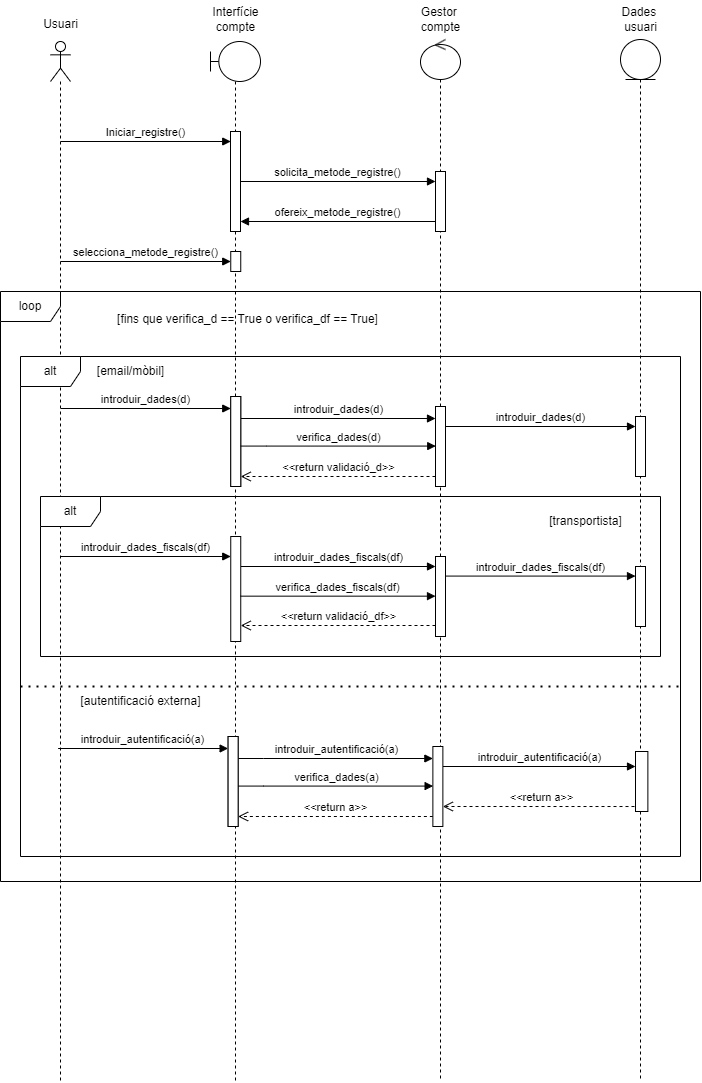

The diagram above was exported from draw.io. Its source (the exported page's mxGraphModel, read from the mxfile embedded in the PNG):
<mxGraphModel dx="1301" dy="1679" grid="1" gridSize="10" guides="1" tooltips="1" connect="1" arrows="1" fold="1" page="1" pageScale="1" pageWidth="850" pageHeight="1100" background="none" math="0" shadow="0">
  <root>
    <mxCell id="0" />
    <mxCell id="1" parent="0" />
    <mxCell id="G9QWy_UaJNO9vhpsJ2bh-1" value="" style="shape=umlLifeline;perimeter=lifelinePerimeter;whiteSpace=wrap;html=1;container=1;dropTarget=0;collapsible=0;recursiveResize=0;outlineConnect=0;portConstraint=eastwest;newEdgeStyle={&quot;curved&quot;:0,&quot;rounded&quot;:0};participant=umlActor;" parent="1" vertex="1">
      <mxGeometry x="70" y="40" width="20" height="1040" as="geometry" />
    </mxCell>
    <mxCell id="G9QWy_UaJNO9vhpsJ2bh-4" value="" style="shape=umlLifeline;perimeter=lifelinePerimeter;whiteSpace=wrap;html=1;container=1;dropTarget=0;collapsible=0;recursiveResize=0;outlineConnect=0;portConstraint=eastwest;newEdgeStyle={&quot;curved&quot;:0,&quot;rounded&quot;:0};participant=umlBoundary;" parent="1" vertex="1">
      <mxGeometry x="230" y="40" width="50" height="1040" as="geometry" />
    </mxCell>
    <mxCell id="G9QWy_UaJNO9vhpsJ2bh-57" value="" style="html=1;points=[[0,0,0,0,5],[0,1,0,0,-5],[1,0,0,0,5],[1,1,0,0,-5]];perimeter=orthogonalPerimeter;outlineConnect=0;targetShapes=umlLifeline;portConstraint=eastwest;newEdgeStyle={&quot;curved&quot;:0,&quot;rounded&quot;:0};" parent="G9QWy_UaJNO9vhpsJ2bh-4" vertex="1">
      <mxGeometry x="20" y="90" width="10" height="100" as="geometry" />
    </mxCell>
    <mxCell id="G9QWy_UaJNO9vhpsJ2bh-68" value="" style="html=1;points=[[0,0,0,0,5],[0,1,0,0,-5],[1,0,0,0,5],[1,1,0,0,-5]];perimeter=orthogonalPerimeter;outlineConnect=0;targetShapes=umlLifeline;portConstraint=eastwest;newEdgeStyle={&quot;curved&quot;:0,&quot;rounded&quot;:0};" parent="G9QWy_UaJNO9vhpsJ2bh-4" vertex="1">
      <mxGeometry x="20.25" y="210" width="10" height="20" as="geometry" />
    </mxCell>
    <mxCell id="G9QWy_UaJNO9vhpsJ2bh-5" value="" style="shape=umlLifeline;perimeter=lifelinePerimeter;whiteSpace=wrap;html=1;container=1;dropTarget=0;collapsible=0;recursiveResize=0;outlineConnect=0;portConstraint=eastwest;newEdgeStyle={&quot;curved&quot;:0,&quot;rounded&quot;:0};participant=umlEntity;" parent="1" vertex="1">
      <mxGeometry x="640" y="38" width="40" height="1040" as="geometry" />
    </mxCell>
    <mxCell id="G9QWy_UaJNO9vhpsJ2bh-6" value="" style="shape=umlLifeline;perimeter=lifelinePerimeter;whiteSpace=wrap;html=1;container=1;dropTarget=0;collapsible=0;recursiveResize=0;outlineConnect=0;portConstraint=eastwest;newEdgeStyle={&quot;curved&quot;:0,&quot;rounded&quot;:0};participant=umlControl;" parent="1" vertex="1">
      <mxGeometry x="440" y="38" width="40" height="1040" as="geometry" />
    </mxCell>
    <mxCell id="G9QWy_UaJNO9vhpsJ2bh-59" value="" style="html=1;points=[[0,0,0,0,5],[0,1,0,0,-5],[1,0,0,0,5],[1,1,0,0,-5]];perimeter=orthogonalPerimeter;outlineConnect=0;targetShapes=umlLifeline;portConstraint=eastwest;newEdgeStyle={&quot;curved&quot;:0,&quot;rounded&quot;:0};" parent="G9QWy_UaJNO9vhpsJ2bh-6" vertex="1">
      <mxGeometry x="15" y="132" width="10" height="60" as="geometry" />
    </mxCell>
    <mxCell id="G9QWy_UaJNO9vhpsJ2bh-8" value="Usuari" style="text;html=1;align=center;verticalAlign=middle;resizable=0;points=[];autosize=1;strokeColor=none;fillColor=none;" parent="1" vertex="1">
      <mxGeometry x="50" y="8" width="60" height="30" as="geometry" />
    </mxCell>
    <mxCell id="G9QWy_UaJNO9vhpsJ2bh-9" value="Interfície&lt;div&gt;compte&lt;/div&gt;" style="text;html=1;align=center;verticalAlign=middle;resizable=0;points=[];autosize=1;strokeColor=none;fillColor=none;" parent="1" vertex="1">
      <mxGeometry x="220" y="-2" width="70" height="40" as="geometry" />
    </mxCell>
    <mxCell id="G9QWy_UaJNO9vhpsJ2bh-10" value="Gestor&amp;nbsp;&lt;div&gt;compte&lt;/div&gt;" style="text;html=1;align=center;verticalAlign=middle;resizable=0;points=[];autosize=1;strokeColor=none;fillColor=none;" parent="1" vertex="1">
      <mxGeometry x="430" y="-2" width="60" height="40" as="geometry" />
    </mxCell>
    <mxCell id="G9QWy_UaJNO9vhpsJ2bh-11" value="Dades&amp;nbsp;&lt;div&gt;usuari&lt;/div&gt;" style="text;html=1;align=center;verticalAlign=middle;resizable=0;points=[];autosize=1;strokeColor=none;fillColor=none;" parent="1" vertex="1">
      <mxGeometry x="630" y="-2" width="60" height="40" as="geometry" />
    </mxCell>
    <mxCell id="G9QWy_UaJNO9vhpsJ2bh-55" value="Iniciar_registre()" style="html=1;verticalAlign=bottom;endArrow=block;curved=0;rounded=0;" parent="1" edge="1">
      <mxGeometry width="80" relative="1" as="geometry">
        <mxPoint x="80" y="140" as="sourcePoint" />
        <mxPoint x="250.25" y="140" as="targetPoint" />
      </mxGeometry>
    </mxCell>
    <mxCell id="G9QWy_UaJNO9vhpsJ2bh-58" value="solicita_metode_registre()" style="html=1;verticalAlign=bottom;endArrow=block;curved=0;rounded=0;exitX=1;exitY=1;exitDx=0;exitDy=-5;exitPerimeter=0;" parent="1" target="G9QWy_UaJNO9vhpsJ2bh-59" edge="1">
      <mxGeometry width="80" relative="1" as="geometry">
        <mxPoint x="260.2499999999999" y="180" as="sourcePoint" />
        <mxPoint x="450" y="180" as="targetPoint" />
      </mxGeometry>
    </mxCell>
    <mxCell id="G9QWy_UaJNO9vhpsJ2bh-62" value="ofereix_metode_registre()" style="html=1;verticalAlign=bottom;endArrow=block;curved=0;rounded=0;" parent="1" edge="1">
      <mxGeometry width="80" relative="1" as="geometry">
        <mxPoint x="454.5" y="220" as="sourcePoint" />
        <mxPoint x="260" y="220" as="targetPoint" />
      </mxGeometry>
    </mxCell>
    <mxCell id="G9QWy_UaJNO9vhpsJ2bh-67" value="selecciona_metode_registre()" style="html=1;verticalAlign=bottom;endArrow=block;curved=0;rounded=0;" parent="1" edge="1">
      <mxGeometry width="80" relative="1" as="geometry">
        <mxPoint x="80" y="260" as="sourcePoint" />
        <mxPoint x="250.25" y="260" as="targetPoint" />
      </mxGeometry>
    </mxCell>
    <mxCell id="G9QWy_UaJNO9vhpsJ2bh-69" value="alt" style="shape=umlFrame;whiteSpace=wrap;html=1;pointerEvents=0;" parent="1" vertex="1">
      <mxGeometry x="40" y="355" width="660" height="500" as="geometry" />
    </mxCell>
    <mxCell id="G9QWy_UaJNO9vhpsJ2bh-70" value="[email/mòbil]" style="text;html=1;align=center;verticalAlign=middle;resizable=0;points=[];autosize=1;strokeColor=none;fillColor=none;" parent="1" vertex="1">
      <mxGeometry x="105" y="355" width="90" height="30" as="geometry" />
    </mxCell>
    <mxCell id="G9QWy_UaJNO9vhpsJ2bh-72" value="introduir_dades(d)" style="html=1;verticalAlign=bottom;endArrow=block;curved=0;rounded=0;" parent="1" edge="1">
      <mxGeometry width="80" relative="1" as="geometry">
        <mxPoint x="80.25" y="407" as="sourcePoint" />
        <mxPoint x="250.25" y="407" as="targetPoint" />
        <mxPoint as="offset" />
      </mxGeometry>
    </mxCell>
    <mxCell id="G9QWy_UaJNO9vhpsJ2bh-73" value="" style="html=1;points=[[0,0,0,0,5],[0,1,0,0,-5],[1,0,0,0,5],[1,1,0,0,-5]];perimeter=orthogonalPerimeter;outlineConnect=0;targetShapes=umlLifeline;portConstraint=eastwest;newEdgeStyle={&quot;curved&quot;:0,&quot;rounded&quot;:0};" parent="1" vertex="1">
      <mxGeometry x="250.25" y="395" width="10" height="90" as="geometry" />
    </mxCell>
    <mxCell id="G9QWy_UaJNO9vhpsJ2bh-74" value="" style="html=1;points=[[0,0,0,0,5],[0,1,0,0,-5],[1,0,0,0,5],[1,1,0,0,-5]];perimeter=orthogonalPerimeter;outlineConnect=0;targetShapes=umlLifeline;portConstraint=eastwest;newEdgeStyle={&quot;curved&quot;:0,&quot;rounded&quot;:0};" parent="1" vertex="1">
      <mxGeometry x="655" y="415" width="10" height="60" as="geometry" />
    </mxCell>
    <mxCell id="G9QWy_UaJNO9vhpsJ2bh-75" value="introduir_dades(d)" style="html=1;verticalAlign=bottom;endArrow=block;curved=0;rounded=0;" parent="1" source="G9QWy_UaJNO9vhpsJ2bh-79" edge="1">
      <mxGeometry x="0.0035" width="80" relative="1" as="geometry">
        <mxPoint x="265" y="417" as="sourcePoint" />
        <mxPoint x="455" y="417" as="targetPoint" />
        <Array as="points">
          <mxPoint x="285.5" y="417" />
        </Array>
        <mxPoint as="offset" />
      </mxGeometry>
    </mxCell>
    <mxCell id="G9QWy_UaJNO9vhpsJ2bh-76" value="introduir_dades(d)" style="html=1;verticalAlign=bottom;endArrow=block;curved=0;rounded=0;" parent="1" edge="1">
      <mxGeometry width="80" relative="1" as="geometry">
        <mxPoint x="465" y="425" as="sourcePoint" />
        <mxPoint x="655" y="425" as="targetPoint" />
      </mxGeometry>
    </mxCell>
    <mxCell id="G9QWy_UaJNO9vhpsJ2bh-78" value="&amp;lt;&amp;lt;return validació_d&amp;gt;&amp;gt;" style="html=1;verticalAlign=bottom;endArrow=open;dashed=1;endSize=8;curved=0;rounded=0;" parent="1" edge="1">
      <mxGeometry relative="1" as="geometry">
        <mxPoint x="455" y="475" as="sourcePoint" />
        <mxPoint x="260.25" y="475" as="targetPoint" />
      </mxGeometry>
    </mxCell>
    <mxCell id="G9QWy_UaJNO9vhpsJ2bh-79" value="" style="html=1;points=[[0,0,0,0,5],[0,1,0,0,-5],[1,0,0,0,5],[1,1,0,0,-5]];perimeter=orthogonalPerimeter;outlineConnect=0;targetShapes=umlLifeline;portConstraint=eastwest;newEdgeStyle={&quot;curved&quot;:0,&quot;rounded&quot;:0};" parent="1" vertex="1">
      <mxGeometry x="250.25" y="395" width="10" height="90" as="geometry" />
    </mxCell>
    <mxCell id="G9QWy_UaJNO9vhpsJ2bh-80" value="" style="html=1;points=[[0,0,0,0,5],[0,1,0,0,-5],[1,0,0,0,5],[1,1,0,0,-5]];perimeter=orthogonalPerimeter;outlineConnect=0;targetShapes=umlLifeline;portConstraint=eastwest;newEdgeStyle={&quot;curved&quot;:0,&quot;rounded&quot;:0};" parent="1" vertex="1">
      <mxGeometry x="455" y="405" width="10" height="80" as="geometry" />
    </mxCell>
    <mxCell id="G9QWy_UaJNO9vhpsJ2bh-81" value="verifica_dades(d)" style="html=1;verticalAlign=bottom;endArrow=block;curved=0;rounded=0;" parent="1" edge="1">
      <mxGeometry x="0.0035" width="80" relative="1" as="geometry">
        <mxPoint x="260.25" y="444.58" as="sourcePoint" />
        <mxPoint x="455.25" y="444.58" as="targetPoint" />
        <Array as="points">
          <mxPoint x="285.75" y="444.58" />
        </Array>
        <mxPoint as="offset" />
      </mxGeometry>
    </mxCell>
    <mxCell id="G9QWy_UaJNO9vhpsJ2bh-82" value="alt" style="shape=umlFrame;whiteSpace=wrap;html=1;pointerEvents=0;" parent="1" vertex="1">
      <mxGeometry x="60" y="495" width="620" height="160" as="geometry" />
    </mxCell>
    <mxCell id="G9QWy_UaJNO9vhpsJ2bh-83" value="[transportista]" style="text;html=1;align=center;verticalAlign=middle;resizable=0;points=[];autosize=1;strokeColor=none;fillColor=none;" parent="1" vertex="1">
      <mxGeometry x="555" y="505" width="100" height="30" as="geometry" />
    </mxCell>
    <mxCell id="G9QWy_UaJNO9vhpsJ2bh-84" value="introduir_dades_fiscals(df)" style="html=1;verticalAlign=bottom;endArrow=block;curved=0;rounded=0;" parent="1" edge="1">
      <mxGeometry x="0.0017" width="80" relative="1" as="geometry">
        <mxPoint x="80.25" y="555" as="sourcePoint" />
        <mxPoint x="250.25" y="555" as="targetPoint" />
        <mxPoint as="offset" />
      </mxGeometry>
    </mxCell>
    <mxCell id="G9QWy_UaJNO9vhpsJ2bh-86" value="" style="html=1;points=[[0,0,0,0,5],[0,1,0,0,-5],[1,0,0,0,5],[1,1,0,0,-5]];perimeter=orthogonalPerimeter;outlineConnect=0;targetShapes=umlLifeline;portConstraint=eastwest;newEdgeStyle={&quot;curved&quot;:0,&quot;rounded&quot;:0};" parent="1" vertex="1">
      <mxGeometry x="655" y="565" width="10" height="60" as="geometry" />
    </mxCell>
    <mxCell id="G9QWy_UaJNO9vhpsJ2bh-87" value="introduir_dades_fiscals(df)" style="html=1;verticalAlign=bottom;endArrow=block;curved=0;rounded=0;" parent="1" edge="1">
      <mxGeometry x="0.0035" width="80" relative="1" as="geometry">
        <mxPoint x="260.2500000000002" y="565" as="sourcePoint" />
        <mxPoint x="455" y="565" as="targetPoint" />
        <Array as="points">
          <mxPoint x="285.5" y="565" />
        </Array>
        <mxPoint as="offset" />
      </mxGeometry>
    </mxCell>
    <mxCell id="G9QWy_UaJNO9vhpsJ2bh-88" value="introduir_dades_fiscals(df)" style="html=1;verticalAlign=bottom;endArrow=block;curved=0;rounded=0;" parent="1" edge="1">
      <mxGeometry width="80" relative="1" as="geometry">
        <mxPoint x="465" y="574.5799999999999" as="sourcePoint" />
        <mxPoint x="655" y="574.5799999999999" as="targetPoint" />
      </mxGeometry>
    </mxCell>
    <mxCell id="G9QWy_UaJNO9vhpsJ2bh-90" value="&amp;lt;&amp;lt;return validació_df&amp;gt;&amp;gt;" style="html=1;verticalAlign=bottom;endArrow=open;dashed=1;endSize=8;curved=0;rounded=0;" parent="1" edge="1">
      <mxGeometry relative="1" as="geometry">
        <mxPoint x="455" y="624" as="sourcePoint" />
        <mxPoint x="260.25" y="624" as="targetPoint" />
      </mxGeometry>
    </mxCell>
    <mxCell id="G9QWy_UaJNO9vhpsJ2bh-91" value="" style="html=1;points=[[0,0,0,0,5],[0,1,0,0,-5],[1,0,0,0,5],[1,1,0,0,-5]];perimeter=orthogonalPerimeter;outlineConnect=0;targetShapes=umlLifeline;portConstraint=eastwest;newEdgeStyle={&quot;curved&quot;:0,&quot;rounded&quot;:0};" parent="1" vertex="1">
      <mxGeometry x="250.25" y="535" width="10" height="105" as="geometry" />
    </mxCell>
    <mxCell id="G9QWy_UaJNO9vhpsJ2bh-92" value="" style="html=1;points=[[0,0,0,0,5],[0,1,0,0,-5],[1,0,0,0,5],[1,1,0,0,-5]];perimeter=orthogonalPerimeter;outlineConnect=0;targetShapes=umlLifeline;portConstraint=eastwest;newEdgeStyle={&quot;curved&quot;:0,&quot;rounded&quot;:0};" parent="1" vertex="1">
      <mxGeometry x="455" y="555" width="10" height="80" as="geometry" />
    </mxCell>
    <mxCell id="G9QWy_UaJNO9vhpsJ2bh-96" value="verifica_dades_fiscals(df)" style="html=1;verticalAlign=bottom;endArrow=block;curved=0;rounded=0;" parent="1" edge="1">
      <mxGeometry width="80" relative="1" as="geometry">
        <mxPoint x="260" y="594.66" as="sourcePoint" />
        <mxPoint x="455" y="594.66" as="targetPoint" />
        <Array as="points">
          <mxPoint x="285.5" y="594.66" />
        </Array>
        <mxPoint as="offset" />
      </mxGeometry>
    </mxCell>
    <mxCell id="G9QWy_UaJNO9vhpsJ2bh-97" value="" style="endArrow=none;dashed=1;html=1;dashPattern=1 3;strokeWidth=2;rounded=0;exitX=0;exitY=0.639;exitDx=0;exitDy=0;exitPerimeter=0;" parent="1" edge="1">
      <mxGeometry width="50" height="50" relative="1" as="geometry">
        <mxPoint x="40" y="685" as="sourcePoint" />
        <mxPoint x="700" y="685" as="targetPoint" />
      </mxGeometry>
    </mxCell>
    <mxCell id="G9QWy_UaJNO9vhpsJ2bh-98" value="[autentificació externa]" style="text;html=1;align=center;verticalAlign=middle;resizable=0;points=[];autosize=1;strokeColor=none;fillColor=none;" parent="1" vertex="1">
      <mxGeometry x="90" y="685" width="140" height="30" as="geometry" />
    </mxCell>
    <mxCell id="G9QWy_UaJNO9vhpsJ2bh-100" value="introduir_autentificació(a)" style="html=1;verticalAlign=bottom;endArrow=block;curved=0;rounded=0;" parent="1" edge="1">
      <mxGeometry width="80" relative="1" as="geometry">
        <mxPoint x="77.62" y="747" as="sourcePoint" />
        <mxPoint x="247.61999999999998" y="747" as="targetPoint" />
        <mxPoint as="offset" />
      </mxGeometry>
    </mxCell>
    <mxCell id="G9QWy_UaJNO9vhpsJ2bh-101" value="" style="html=1;points=[[0,0,0,0,5],[0,1,0,0,-5],[1,0,0,0,5],[1,1,0,0,-5]];perimeter=orthogonalPerimeter;outlineConnect=0;targetShapes=umlLifeline;portConstraint=eastwest;newEdgeStyle={&quot;curved&quot;:0,&quot;rounded&quot;:0};" parent="1" vertex="1">
      <mxGeometry x="247.61999999999998" y="735" width="10" height="90" as="geometry" />
    </mxCell>
    <mxCell id="G9QWy_UaJNO9vhpsJ2bh-103" value="introduir_autentificació(a)" style="html=1;verticalAlign=bottom;endArrow=block;curved=0;rounded=0;" parent="1" source="G9QWy_UaJNO9vhpsJ2bh-107" edge="1">
      <mxGeometry x="0.0035" width="80" relative="1" as="geometry">
        <mxPoint x="262.37" y="757" as="sourcePoint" />
        <mxPoint x="452.37" y="757" as="targetPoint" />
        <Array as="points">
          <mxPoint x="282.87" y="757" />
        </Array>
        <mxPoint as="offset" />
      </mxGeometry>
    </mxCell>
    <mxCell id="G9QWy_UaJNO9vhpsJ2bh-104" value="introduir_autentificació(a)" style="html=1;verticalAlign=bottom;endArrow=block;curved=0;rounded=0;" parent="1" target="G9QWy_UaJNO9vhpsJ2bh-110" edge="1">
      <mxGeometry width="80" relative="1" as="geometry">
        <mxPoint x="462.37" y="765" as="sourcePoint" />
        <mxPoint x="652.37" y="765" as="targetPoint" />
      </mxGeometry>
    </mxCell>
    <mxCell id="G9QWy_UaJNO9vhpsJ2bh-105" value="&amp;lt;&amp;lt;return a&amp;gt;&amp;gt;" style="html=1;verticalAlign=bottom;endArrow=open;dashed=1;endSize=8;curved=0;rounded=0;exitX=0.404;exitY=0.917;exitDx=0;exitDy=0;exitPerimeter=0;" parent="1" source="G9QWy_UaJNO9vhpsJ2bh-110" edge="1">
      <mxGeometry relative="1" as="geometry">
        <mxPoint x="832.37" y="805" as="sourcePoint" />
        <mxPoint x="462.37" y="805" as="targetPoint" />
      </mxGeometry>
    </mxCell>
    <mxCell id="G9QWy_UaJNO9vhpsJ2bh-106" value="&amp;lt;&amp;lt;return a&amp;gt;&amp;gt;" style="html=1;verticalAlign=bottom;endArrow=open;dashed=1;endSize=8;curved=0;rounded=0;" parent="1" edge="1">
      <mxGeometry relative="1" as="geometry">
        <mxPoint x="452.37" y="815" as="sourcePoint" />
        <mxPoint x="257.62" y="815" as="targetPoint" />
      </mxGeometry>
    </mxCell>
    <mxCell id="G9QWy_UaJNO9vhpsJ2bh-107" value="" style="html=1;points=[[0,0,0,0,5],[0,1,0,0,-5],[1,0,0,0,5],[1,1,0,0,-5]];perimeter=orthogonalPerimeter;outlineConnect=0;targetShapes=umlLifeline;portConstraint=eastwest;newEdgeStyle={&quot;curved&quot;:0,&quot;rounded&quot;:0};" parent="1" vertex="1">
      <mxGeometry x="247.61999999999998" y="735" width="10" height="90" as="geometry" />
    </mxCell>
    <mxCell id="G9QWy_UaJNO9vhpsJ2bh-108" value="" style="html=1;points=[[0,0,0,0,5],[0,1,0,0,-5],[1,0,0,0,5],[1,1,0,0,-5]];perimeter=orthogonalPerimeter;outlineConnect=0;targetShapes=umlLifeline;portConstraint=eastwest;newEdgeStyle={&quot;curved&quot;:0,&quot;rounded&quot;:0};" parent="1" vertex="1">
      <mxGeometry x="452.37" y="745" width="10" height="80" as="geometry" />
    </mxCell>
    <mxCell id="G9QWy_UaJNO9vhpsJ2bh-109" value="verifica_dades(a)" style="html=1;verticalAlign=bottom;endArrow=block;curved=0;rounded=0;" parent="1" edge="1">
      <mxGeometry x="0.0035" width="80" relative="1" as="geometry">
        <mxPoint x="257.62" y="784.5799999999999" as="sourcePoint" />
        <mxPoint x="452.62" y="784.5799999999999" as="targetPoint" />
        <Array as="points">
          <mxPoint x="283.12" y="784.5799999999999" />
        </Array>
        <mxPoint as="offset" />
      </mxGeometry>
    </mxCell>
    <mxCell id="G9QWy_UaJNO9vhpsJ2bh-111" value="loop" style="shape=umlFrame;whiteSpace=wrap;html=1;pointerEvents=0;" parent="1" vertex="1">
      <mxGeometry x="20" y="290" width="700" height="590" as="geometry" />
    </mxCell>
    <mxCell id="G9QWy_UaJNO9vhpsJ2bh-112" value="[fins que verifica_d == True o verifica_df == True]" style="text;html=1;align=center;verticalAlign=middle;resizable=0;points=[];autosize=1;strokeColor=none;fillColor=none;" parent="1" vertex="1">
      <mxGeometry x="127.37" y="303" width="280" height="30" as="geometry" />
    </mxCell>
    <mxCell id="G9QWy_UaJNO9vhpsJ2bh-110" value="" style="html=1;points=[[0,0,0,0,5],[0,1,0,0,-5],[1,0,0,0,5],[1,1,0,0,-5]];perimeter=orthogonalPerimeter;outlineConnect=0;targetShapes=umlLifeline;portConstraint=eastwest;newEdgeStyle={&quot;curved&quot;:0,&quot;rounded&quot;:0};" parent="1" vertex="1">
      <mxGeometry x="655" y="750" width="12.37" height="60" as="geometry" />
    </mxCell>
  </root>
</mxGraphModel>